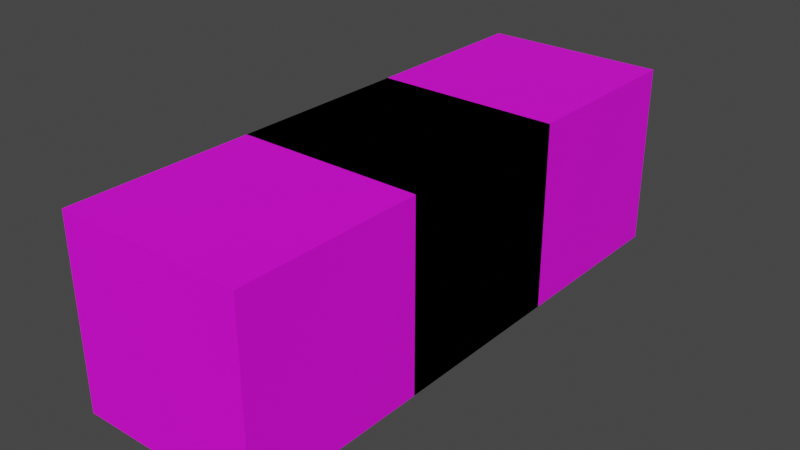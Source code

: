 # Source: package.blend  (saved by Blender 3.5.10; exported with 4.5.12 LTS)
import bpy
from mathutils import Matrix  # noqa: F401  (used for matrix-valued properties, if any)

bpy.ops.wm.read_factory_settings(use_empty=True)
scene = bpy.context.scene
scene.name = 'Scene'

# ---- collections
col_collection = bpy.data.collections.new('Collection'); scene.collection.children.link(col_collection)

# ---- images (referenced by path relative to the original .blend; pixels are not part of the script)
import os
ASSET_DIR = os.environ.get("B2B_ASSET_DIR", "")  # directory of the original .blend (textures are referenced by path, not embedded)
HERE = os.path.dirname(os.path.abspath(__file__))  # packed textures are extracted next to this script under _unpacked/

def load_image(name, relpath, width, height, colorspace="sRGB"):
    """Load a texture the original file referenced (path relative to the .blend, or extracted next to this script)."""
    p = next((c for c in (os.path.join(HERE, relpath), os.path.join(ASSET_DIR, relpath)) if relpath and os.path.exists(c)), "")
    if p:
        img = bpy.data.images.load(p, check_existing=True)
        img.name = name
    else:  # same state as the original file: an image datablock whose file is absent (Cycles renders it pink)
        img = bpy.data.images.new(name, width, height)
        img.source = "FILE"
        img.filepath = "//" + (relpath or name)
    img.colorspace_settings.name = colorspace
    return img
img_package_png_001 = load_image('package.png.001', 'package.png', 1024, 1024, 'sRGB')

# ---- materials (node trees are filled in below, after node groups)
mat_material = bpy.data.materials.new('Material')
mat_material.alpha_threshold = 0.0
mat_material.use_transparent_shadow = False
mat_material.roughness = 0.5
mat_material.line_color = (0.0, 0.0, 0.0, 1.0)

# ---- material node trees
mat_material.use_nodes = True; mat_material.node_tree.nodes.clear()
_N = mat_material.node_tree.nodes; _L = mat_material.node_tree.links
n0 = _N.new('ShaderNodeOutputMaterial'); n0.name = 'Material Output'; n0.location = (300, 300)
n1 = _N.new('ShaderNodeBsdfPrincipled'); n1.name = 'Principled BSDF'; n1.location = (10, 300)
n1.distribution = 'GGX'
n1.subsurface_method = 'RANDOM_WALK_SKIN'
n1.inputs[3].default_value = 1.45
n1.inputs[27].default_value = (0.0, 0.0, 0.0, 1.0)
n1.inputs[28].default_value = 1.0
n2 = _N.new('ShaderNodeTexImage'); n2.name = 'Image Texture'; n2.location = (-280, 280)
n2.image = img_package_png_001
_L.new(n1.outputs[0], n0.inputs[0])
_L.new(n2.outputs[0], n1.inputs[0])
n0.is_active_output = True

# ---- world
world_world = bpy.data.worlds.new('World'); scene.world = world_world
world_world.use_nodes = True; world_world.node_tree.nodes.clear()
_N = world_world.node_tree.nodes; _L = world_world.node_tree.links
n0 = _N.new('ShaderNodeOutputWorld'); n0.name = 'World Output'; n0.location = (300, 300)
n1 = _N.new('ShaderNodeBackground'); n1.name = 'Background'; n1.location = (10, 300)
n1.inputs[0].default_value = (0.05088, 0.05088, 0.05088, 1.0)
_L.new(n1.outputs[0], n0.inputs[0])
n0.is_active_output = True
world_world.color = (0.05088, 0.05088, 0.05088)
world_world.use_sun_shadow = False
world_world.sun_shadow_jitter_overblur = 0.0

# ---- meshes
me_cube = bpy.data.meshes.new('Cube')
me_cube.from_pydata([(1.0, 1.0, 1.0), (1.0, 1.0, -1.0), (1.0, -1.0, 1.0), (1.0, -1.0, -1.0), (-1.0, 1.0, 1.0), (-1.0, 1.0, -1.0), (-1.0, -1.0, 1.0), (-1.0, -1.0, -1.0)], [], [(0, 4, 6, 2), (3, 2, 6, 7), (7, 6, 4, 5), (5, 1, 3, 7), (1, 0, 2, 3), (5, 4, 0, 1)])
_uv = me_cube.uv_layers.new(name='UVMap')
_uv.uv.foreach_set('vector', [0.8337, 0.9997, 0.6677, 0.9997, 0.6677, 0.8337, 0.8337, 0.8337, 0.3323, 0.8337, 0.3323, 0.9997, 0.1663, 0.9997, 0.1663, 0.8337, 0.5003, 0.8337, 0.6663, 0.8337, 0.6663, 0.9997, 0.5003, 0.9997, 0.3337, 0.8337, 0.4997, 0.8337, 0.4997, 0.9997, 0.3337, 0.9997, 0.9997, 0.9997, 0.8337, 0.9997, 0.8337, 0.8337, 0.9997, 0.8337, 0.0003333, 0.8337, 0.1663, 0.8337, 0.1663, 0.9997, 0.0003333, 0.9997])
me_cube.materials.append(mat_material)
me_cube.use_mirror_vertex_groups = False
me_cube.update()
me_cube_002 = bpy.data.meshes.new('Cube.002')
me_cube_002.from_pydata([(1.0, 1.0, 1.0), (1.0, 1.0, -1.0), (1.0, -1.0, 1.0), (1.0, -1.0, -1.0), (-1.0, 1.0, 1.0), (-1.0, 1.0, -1.0), (-1.0, -1.0, 1.0), (-1.0, -1.0, -1.0)], [], [(0, 4, 6, 2), (3, 2, 6, 7), (7, 6, 4, 5), (5, 1, 3, 7), (1, 0, 2, 3), (5, 4, 0, 1)])
_uv = me_cube_002.uv_layers.new(name='UVMap')
_uv.uv.foreach_set('vector', [0.4983, 0.9997, 0.3323, 0.9997, 0.3323, 0.8337, 0.4983, 0.8337, 0.3323, 0.8337, 0.3323, 0.9997, 0.1663, 0.9997, 0.1663, 0.8337, 0.3337, 0.8337, 0.4997, 0.8337, 0.4997, 0.9997, 0.3337, 0.9997, 0.3337, 0.8337, 0.4997, 0.8337, 0.4997, 0.9997, 0.3337, 0.9997, 0.4997, 0.9997, 0.3337, 0.9997, 0.3337, 0.8337, 0.4997, 0.8337, 0.0003333, 0.8337, 0.1663, 0.8337, 0.1663, 0.9997, 0.0003333, 0.9997])
me_cube_002.materials.append(mat_material)
me_cube_002.use_mirror_vertex_groups = False
me_cube_002.update()

# ---- objects
ob_cube = bpy.data.objects.new('Cube', me_cube)
ob_cube_001 = bpy.data.objects.new('Cube.001', me_cube_002)

# ---- transforms, parenting, visibility, modifiers, constraints
ob_cube.location = (0.0, 0.0, 0.0)
ob_cube.lock_rotations_4d = False
ob_cube.empty_display_type = 'ARROWS'
ob_cube.lineart.crease_threshold = 0.0
ob_cube_001.location = (0.0, 0.0, 0.0)
ob_cube_001.scale = (1.0, 3.0, 1.0)
ob_cube_001.lock_rotations_4d = False
ob_cube_001.empty_display_type = 'ARROWS'
ob_cube_001.lineart.crease_threshold = 0.0

# ---- collection membership
col_collection.objects.link(ob_cube)
col_collection.objects.link(ob_cube_001)

# ---- scene / render settings (as saved in the file)
scene.frame_start = 1; scene.frame_end = 250; scene.frame_set(1)
scene.render.engine = 'BLENDER_EEVEE_NEXT'
scene.cycles.sampling_pattern = 'TABULATED_SOBOL'
scene.view_settings.view_transform = 'Filmic'
bpy.context.view_layer.update()

# ---- added for rendering (the .blend has no active camera and no usable light): camera, sun
cam_auto = bpy.data.cameras.new('AutoCamera')
cam_auto.lens = 50.0
cam_auto.sensor_width = 36.0
cam_auto.clip_end = 1000.0
ob_auto_camera = bpy.data.objects.new('AutoCamera', cam_auto)
scene.collection.objects.link(ob_auto_camera)
ob_auto_camera.location = (6.13725, -7.3647, 4.9098)
ob_auto_camera.rotation_euler = (1.09748, -7.21219e-08, 0.694738)
scene.camera = ob_auto_camera
light_auto_sun = bpy.data.lights.new('AutoSun', 'SUN')
light_auto_sun.energy = 3.0
light_auto_sun.angle = 0.0523599
ob_auto_sun = bpy.data.objects.new('AutoSun', light_auto_sun)
scene.collection.objects.link(ob_auto_sun)
ob_auto_sun.rotation_euler = (0.872665, 0.174533, 0.523599)
bpy.context.view_layer.update()
